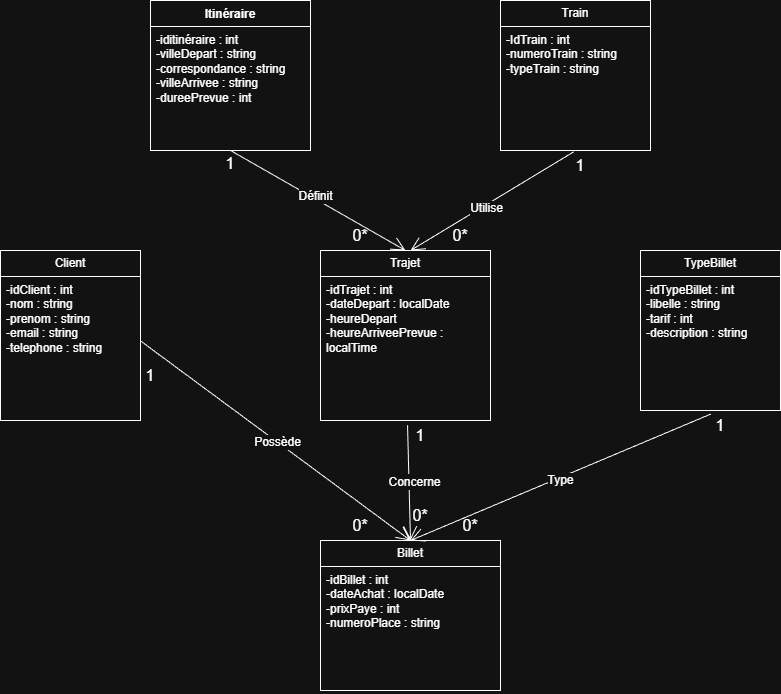

The diagram above was exported from draw.io. Its source (the exported page's mxGraphModel, read from the mxfile embedded in the PNG):
<mxGraphModel dx="2612" dy="998" grid="1" gridSize="10" guides="1" tooltips="1" connect="1" arrows="1" fold="1" page="1" pageScale="1" pageWidth="827" pageHeight="1169" math="0" shadow="0">
  <root>
    <mxCell id="0" />
    <mxCell id="1" parent="0" />
    <mxCell id="aNbnFVPut1oO6Q8ByhA_-2" parent="1" style="swimlane;fontStyle=1;align=center;verticalAlign=top;childLayout=stackLayout;horizontal=1;startSize=26;horizontalStack=0;resizeParent=1;resizeParentMax=0;resizeLast=0;collapsible=1;marginBottom=0;whiteSpace=wrap;html=1;" value="Itinéraire" vertex="1">
      <mxGeometry height="150" width="160" x="40" y="130" as="geometry" />
    </mxCell>
    <mxCell id="aNbnFVPut1oO6Q8ByhA_-3" parent="aNbnFVPut1oO6Q8ByhA_-2" style="text;strokeColor=none;fillColor=none;align=left;verticalAlign=top;spacingLeft=4;spacingRight=4;overflow=hidden;rotatable=0;points=[[0,0.5],[1,0.5]];portConstraint=eastwest;whiteSpace=wrap;html=1;" value="-iditinéraire : int&lt;div&gt;-villeDepart : string&lt;/div&gt;&lt;div&gt;-correspondance : string&amp;nbsp;&lt;/div&gt;&lt;div&gt;-villeArrivee : string&lt;/div&gt;&lt;div&gt;-dureePrevue : int&lt;/div&gt;&lt;div&gt;&lt;br style=&quot;text-align: center;&quot;&gt;&lt;/div&gt;" vertex="1">
      <mxGeometry height="124" width="160" y="26" as="geometry" />
    </mxCell>
    <mxCell id="aNbnFVPut1oO6Q8ByhA_-6" parent="1" style="swimlane;fontStyle=0;childLayout=stackLayout;horizontal=1;startSize=26;fillColor=none;horizontalStack=0;resizeParent=1;resizeParentMax=0;resizeLast=0;collapsible=1;marginBottom=0;whiteSpace=wrap;html=1;" value="Train" vertex="1">
      <mxGeometry height="150" width="150" x="390" y="130" as="geometry" />
    </mxCell>
    <mxCell id="aNbnFVPut1oO6Q8ByhA_-7" parent="aNbnFVPut1oO6Q8ByhA_-6" style="text;strokeColor=none;fillColor=none;align=left;verticalAlign=top;spacingLeft=4;spacingRight=4;overflow=hidden;rotatable=0;points=[[0,0.5],[1,0.5]];portConstraint=eastwest;whiteSpace=wrap;html=1;" value="-IdTrain : int&lt;div&gt;-numeroTrain : string&lt;/div&gt;&lt;div&gt;-typeTrain : string&lt;/div&gt;&lt;div&gt;&lt;br&gt;&lt;div&gt;&lt;br&gt;&lt;/div&gt;&lt;/div&gt;" vertex="1">
      <mxGeometry height="124" width="150" y="26" as="geometry" />
    </mxCell>
    <mxCell id="aNbnFVPut1oO6Q8ByhA_-10" parent="1" style="swimlane;fontStyle=0;childLayout=stackLayout;horizontal=1;startSize=26;fillColor=none;horizontalStack=0;resizeParent=1;resizeParentMax=0;resizeLast=0;collapsible=1;marginBottom=0;whiteSpace=wrap;html=1;" value="Trajet" vertex="1">
      <mxGeometry height="170" width="170" x="210" y="380" as="geometry" />
    </mxCell>
    <mxCell id="aNbnFVPut1oO6Q8ByhA_-11" parent="aNbnFVPut1oO6Q8ByhA_-10" style="text;strokeColor=none;fillColor=none;align=left;verticalAlign=top;spacingLeft=4;spacingRight=4;overflow=hidden;rotatable=0;points=[[0,0.5],[1,0.5]];portConstraint=eastwest;whiteSpace=wrap;html=1;" value="-idTrajet : int&amp;nbsp;&lt;div&gt;-dateDepart : localDate&lt;/div&gt;&lt;div&gt;-heureDepart&lt;/div&gt;&lt;div&gt;-heureArriveePrevue : localTime&lt;/div&gt;" vertex="1">
      <mxGeometry height="144" width="170" y="26" as="geometry" />
    </mxCell>
    <mxCell id="aNbnFVPut1oO6Q8ByhA_-18" edge="1" parent="1" source="aNbnFVPut1oO6Q8ByhA_-2" style="endArrow=open;endFill=1;endSize=12;html=1;rounded=0;fontSize=12;curved=1;exitX=0.5;exitY=1;exitDx=0;exitDy=0;entryX=0.5;entryY=0;entryDx=0;entryDy=0;" target="aNbnFVPut1oO6Q8ByhA_-10" value="">
      <mxGeometry relative="1" width="160" as="geometry">
        <mxPoint x="150" y="330" as="sourcePoint" />
        <mxPoint x="310" y="330" as="targetPoint" />
      </mxGeometry>
    </mxCell>
    <mxCell id="aNbnFVPut1oO6Q8ByhA_-19" connectable="0" parent="aNbnFVPut1oO6Q8ByhA_-18" style="edgeLabel;html=1;align=center;verticalAlign=middle;resizable=0;points=[];fontSize=12;" value="Définit" vertex="1">
      <mxGeometry relative="1" x="-0.0493" y="2" as="geometry">
        <mxPoint as="offset" />
      </mxGeometry>
    </mxCell>
    <mxCell id="aNbnFVPut1oO6Q8ByhA_-20" edge="1" parent="1" source="aNbnFVPut1oO6Q8ByhA_-7" style="endArrow=open;endFill=1;endSize=12;html=1;rounded=0;fontSize=12;curved=1;exitX=0.489;exitY=1.01;exitDx=0;exitDy=0;exitPerimeter=0;" value="">
      <mxGeometry relative="1" width="160" as="geometry">
        <mxPoint x="320" y="360" as="sourcePoint" />
        <mxPoint x="300" y="380" as="targetPoint" />
      </mxGeometry>
    </mxCell>
    <mxCell id="aNbnFVPut1oO6Q8ByhA_-21" connectable="0" parent="aNbnFVPut1oO6Q8ByhA_-20" style="edgeLabel;html=1;align=center;verticalAlign=middle;resizable=0;points=[];fontSize=12;" value="Utilise" vertex="1">
      <mxGeometry relative="1" x="0.0914" y="3" as="geometry">
        <mxPoint as="offset" />
      </mxGeometry>
    </mxCell>
    <mxCell id="aNbnFVPut1oO6Q8ByhA_-22" parent="1" style="swimlane;fontStyle=0;childLayout=stackLayout;horizontal=1;startSize=26;fillColor=none;horizontalStack=0;resizeParent=1;resizeParentMax=0;resizeLast=0;collapsible=1;marginBottom=0;whiteSpace=wrap;html=1;" value="Client" vertex="1">
      <mxGeometry height="170" width="140" x="-110" y="380" as="geometry" />
    </mxCell>
    <mxCell id="aNbnFVPut1oO6Q8ByhA_-23" parent="aNbnFVPut1oO6Q8ByhA_-22" style="text;strokeColor=none;fillColor=none;align=left;verticalAlign=top;spacingLeft=4;spacingRight=4;overflow=hidden;rotatable=0;points=[[0,0.5],[1,0.5]];portConstraint=eastwest;whiteSpace=wrap;html=1;" value="-idClient : int&lt;div&gt;-nom : string&lt;/div&gt;&lt;div&gt;-prenom : string&lt;/div&gt;&lt;div&gt;-email : string&lt;/div&gt;&lt;div&gt;-telephone : string&lt;/div&gt;&lt;div&gt;&lt;br&gt;&lt;/div&gt;" vertex="1">
      <mxGeometry height="144" width="140" y="26" as="geometry" />
    </mxCell>
    <mxCell id="aNbnFVPut1oO6Q8ByhA_-26" parent="1" style="swimlane;fontStyle=0;childLayout=stackLayout;horizontal=1;startSize=26;fillColor=none;horizontalStack=0;resizeParent=1;resizeParentMax=0;resizeLast=0;collapsible=1;marginBottom=0;whiteSpace=wrap;html=1;" value="TypeBillet" vertex="1">
      <mxGeometry height="160" width="140" x="530" y="380" as="geometry" />
    </mxCell>
    <mxCell id="aNbnFVPut1oO6Q8ByhA_-27" parent="aNbnFVPut1oO6Q8ByhA_-26" style="text;strokeColor=none;fillColor=none;align=left;verticalAlign=top;spacingLeft=4;spacingRight=4;overflow=hidden;rotatable=0;points=[[0,0.5],[1,0.5]];portConstraint=eastwest;whiteSpace=wrap;html=1;" value="-idTypeBillet : int&lt;div&gt;-libelle : string&lt;/div&gt;&lt;div&gt;-tarif : int&lt;/div&gt;&lt;div&gt;-description : string&lt;/div&gt;" vertex="1">
      <mxGeometry height="134" width="140" y="26" as="geometry" />
    </mxCell>
    <mxCell id="aNbnFVPut1oO6Q8ByhA_-30" parent="1" style="text;html=1;whiteSpace=wrap;strokeColor=none;fillColor=none;align=center;verticalAlign=middle;rounded=0;fontSize=16;" value="1" vertex="1">
      <mxGeometry height="30" width="60" x="90" y="278" as="geometry" />
    </mxCell>
    <mxCell id="aNbnFVPut1oO6Q8ByhA_-31" parent="1" style="swimlane;fontStyle=0;childLayout=stackLayout;horizontal=1;startSize=26;fillColor=none;horizontalStack=0;resizeParent=1;resizeParentMax=0;resizeLast=0;collapsible=1;marginBottom=0;whiteSpace=wrap;html=1;" value="Billet" vertex="1">
      <mxGeometry height="150" width="180" x="210" y="670" as="geometry" />
    </mxCell>
    <mxCell id="aNbnFVPut1oO6Q8ByhA_-32" parent="aNbnFVPut1oO6Q8ByhA_-31" style="text;strokeColor=none;fillColor=none;align=left;verticalAlign=top;spacingLeft=4;spacingRight=4;overflow=hidden;rotatable=0;points=[[0,0.5],[1,0.5]];portConstraint=eastwest;whiteSpace=wrap;html=1;" value="-idBillet : int&amp;nbsp;&lt;div&gt;-dateAchat : localDate&lt;/div&gt;&lt;div&gt;-prixPaye : int&lt;/div&gt;&lt;div&gt;-numeroPlace : string&lt;/div&gt;" vertex="1">
      <mxGeometry height="124" width="180" y="26" as="geometry" />
    </mxCell>
    <mxCell id="aNbnFVPut1oO6Q8ByhA_-35" edge="1" parent="1" source="aNbnFVPut1oO6Q8ByhA_-11" style="endArrow=open;endFill=1;endSize=12;html=1;rounded=0;fontSize=12;curved=1;entryX=0.5;entryY=0;entryDx=0;entryDy=0;exitX=0.512;exitY=1.033;exitDx=0;exitDy=0;exitPerimeter=0;" target="aNbnFVPut1oO6Q8ByhA_-31" value="">
      <mxGeometry relative="1" width="160" as="geometry">
        <mxPoint x="200" y="510" as="sourcePoint" />
        <mxPoint x="360" y="510" as="targetPoint" />
      </mxGeometry>
    </mxCell>
    <mxCell id="aNbnFVPut1oO6Q8ByhA_-38" connectable="0" parent="aNbnFVPut1oO6Q8ByhA_-35" style="edgeLabel;html=1;align=center;verticalAlign=middle;resizable=0;points=[];fontSize=12;" value="Text" vertex="1">
      <mxGeometry relative="1" x="-0.0345" y="1" as="geometry">
        <mxPoint as="offset" />
      </mxGeometry>
    </mxCell>
    <mxCell id="aNbnFVPut1oO6Q8ByhA_-39" connectable="0" parent="aNbnFVPut1oO6Q8ByhA_-35" style="edgeLabel;html=1;align=center;verticalAlign=middle;resizable=0;points=[];fontSize=12;" value="Concerne" vertex="1">
      <mxGeometry relative="1" x="-0.0146" y="5" as="geometry">
        <mxPoint as="offset" />
      </mxGeometry>
    </mxCell>
    <mxCell id="aNbnFVPut1oO6Q8ByhA_-36" edge="1" parent="1" source="aNbnFVPut1oO6Q8ByhA_-23" style="endArrow=open;endFill=1;endSize=12;html=1;rounded=0;fontSize=12;curved=1;exitX=1.004;exitY=0.45;exitDx=0;exitDy=0;exitPerimeter=0;entryX=0.5;entryY=0;entryDx=0;entryDy=0;" target="aNbnFVPut1oO6Q8ByhA_-31" value="">
      <mxGeometry relative="1" width="160" as="geometry">
        <mxPoint x="90" y="585" as="sourcePoint" />
        <mxPoint x="250" y="585" as="targetPoint" />
      </mxGeometry>
    </mxCell>
    <mxCell id="aNbnFVPut1oO6Q8ByhA_-37" connectable="0" parent="aNbnFVPut1oO6Q8ByhA_-36" style="edgeLabel;html=1;align=center;verticalAlign=middle;resizable=0;points=[];fontSize=12;" value="Possède" vertex="1">
      <mxGeometry relative="1" x="0.0086" as="geometry">
        <mxPoint as="offset" />
      </mxGeometry>
    </mxCell>
    <mxCell id="aNbnFVPut1oO6Q8ByhA_-40" edge="1" parent="1" source="aNbnFVPut1oO6Q8ByhA_-27" style="endArrow=open;endFill=1;endSize=12;html=1;rounded=0;fontSize=12;curved=1;exitX=0.501;exitY=1.027;exitDx=0;exitDy=0;exitPerimeter=0;" value="">
      <mxGeometry relative="1" width="160" as="geometry">
        <mxPoint x="590" y="550" as="sourcePoint" />
        <mxPoint x="300" y="670" as="targetPoint" />
      </mxGeometry>
    </mxCell>
    <mxCell id="aNbnFVPut1oO6Q8ByhA_-41" connectable="0" parent="aNbnFVPut1oO6Q8ByhA_-40" style="edgeLabel;html=1;align=center;verticalAlign=middle;resizable=0;points=[];fontSize=12;" value="Type" vertex="1">
      <mxGeometry relative="1" x="0.0077" y="2" as="geometry">
        <mxPoint as="offset" />
      </mxGeometry>
    </mxCell>
    <mxCell id="aNbnFVPut1oO6Q8ByhA_-42" parent="1" style="text;html=1;whiteSpace=wrap;strokeColor=none;fillColor=none;align=center;verticalAlign=middle;rounded=0;fontSize=16;" value="0*" vertex="1">
      <mxGeometry height="30" width="60" x="220" y="350" as="geometry" />
    </mxCell>
    <mxCell id="aNbnFVPut1oO6Q8ByhA_-43" parent="1" style="text;html=1;whiteSpace=wrap;strokeColor=none;fillColor=none;align=center;verticalAlign=middle;rounded=0;fontSize=16;" value="1" vertex="1">
      <mxGeometry height="30" width="60" x="440" y="280" as="geometry" />
    </mxCell>
    <mxCell id="aNbnFVPut1oO6Q8ByhA_-44" parent="1" style="text;html=1;whiteSpace=wrap;strokeColor=none;fillColor=none;align=center;verticalAlign=middle;rounded=0;fontSize=16;" value="0*" vertex="1">
      <mxGeometry height="30" width="60" x="320" y="350" as="geometry" />
    </mxCell>
    <mxCell id="aNbnFVPut1oO6Q8ByhA_-45" parent="1" style="text;html=1;whiteSpace=wrap;strokeColor=none;fillColor=none;align=center;verticalAlign=middle;rounded=0;fontSize=16;" value="1" vertex="1">
      <mxGeometry height="30" width="60" x="580" y="540" as="geometry" />
    </mxCell>
    <mxCell id="aNbnFVPut1oO6Q8ByhA_-46" parent="1" style="text;html=1;whiteSpace=wrap;strokeColor=none;fillColor=none;align=center;verticalAlign=middle;rounded=0;fontSize=16;" value="0*" vertex="1">
      <mxGeometry height="30" width="60" x="330" y="640" as="geometry" />
    </mxCell>
    <mxCell id="aNbnFVPut1oO6Q8ByhA_-47" parent="1" style="text;html=1;whiteSpace=wrap;strokeColor=none;fillColor=none;align=center;verticalAlign=middle;rounded=0;fontSize=16;" value="1" vertex="1">
      <mxGeometry height="30" width="60" x="10" y="490" as="geometry" />
    </mxCell>
    <mxCell id="aNbnFVPut1oO6Q8ByhA_-48" parent="1" style="text;html=1;whiteSpace=wrap;strokeColor=none;fillColor=none;align=center;verticalAlign=middle;rounded=0;fontSize=16;" value="0*" vertex="1">
      <mxGeometry height="30" width="60" x="220" y="640" as="geometry" />
    </mxCell>
    <mxCell id="aNbnFVPut1oO6Q8ByhA_-49" parent="1" style="text;html=1;whiteSpace=wrap;strokeColor=none;fillColor=none;align=center;verticalAlign=middle;rounded=0;fontSize=16;" value="0*" vertex="1">
      <mxGeometry height="30" width="60" x="280" y="630" as="geometry" />
    </mxCell>
    <mxCell id="aNbnFVPut1oO6Q8ByhA_-50" parent="1" style="text;html=1;whiteSpace=wrap;strokeColor=none;fillColor=none;align=center;verticalAlign=middle;rounded=0;fontSize=16;" value="1" vertex="1">
      <mxGeometry height="30" width="60" x="280" y="550" as="geometry" />
    </mxCell>
  </root>
</mxGraphModel>